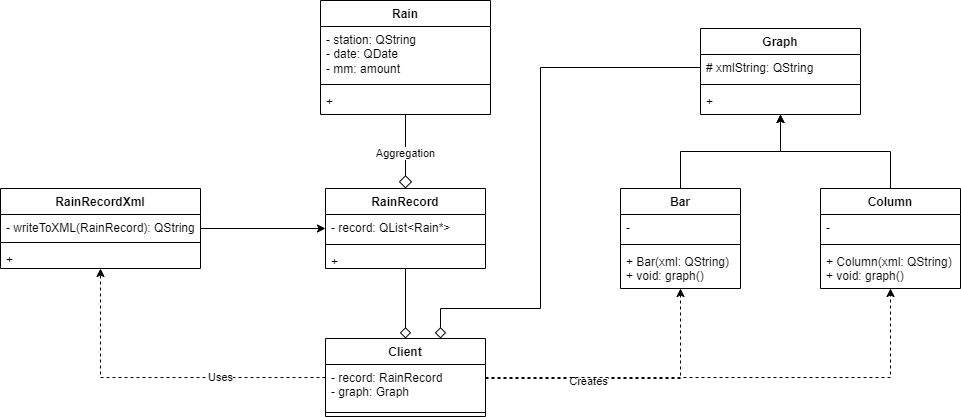

The diagram above was exported from draw.io. Its source (the exported page's mxGraphModel, read from the mxfile embedded in the PNG):
<mxGraphModel dx="1434" dy="798" grid="1" gridSize="10" guides="1" tooltips="1" connect="1" arrows="1" fold="1" page="1" pageScale="1" pageWidth="850" pageHeight="1100" math="0" shadow="0">
  <root>
    <mxCell id="0" />
    <mxCell id="1" parent="0" />
    <mxCell id="_FUImid5nTA5W7f7T-eS-9" style="edgeStyle=orthogonalEdgeStyle;rounded=0;orthogonalLoop=1;jettySize=auto;html=1;endArrow=diamond;endFill=0;endSize=11;" edge="1" parent="1" source="_FUImid5nTA5W7f7T-eS-1" target="_FUImid5nTA5W7f7T-eS-5">
      <mxGeometry relative="1" as="geometry" />
    </mxCell>
    <mxCell id="_FUImid5nTA5W7f7T-eS-30" value="Aggregation" style="edgeLabel;html=1;align=center;verticalAlign=middle;resizable=0;points=[];" vertex="1" connectable="0" parent="_FUImid5nTA5W7f7T-eS-9">
      <mxGeometry x="0.0143" y="-1" relative="1" as="geometry">
        <mxPoint as="offset" />
      </mxGeometry>
    </mxCell>
    <mxCell id="_FUImid5nTA5W7f7T-eS-1" value="Rain" style="swimlane;fontStyle=1;align=center;verticalAlign=top;childLayout=stackLayout;horizontal=1;startSize=26;horizontalStack=0;resizeParent=1;resizeParentMax=0;resizeLast=0;collapsible=1;marginBottom=0;whiteSpace=wrap;html=1;" vertex="1" parent="1">
      <mxGeometry x="340" y="92" width="170" height="114" as="geometry" />
    </mxCell>
    <mxCell id="_FUImid5nTA5W7f7T-eS-2" value="- station: QString&lt;br&gt;- date: QDate&lt;br&gt;- mm: amount" style="text;strokeColor=none;fillColor=none;align=left;verticalAlign=top;spacingLeft=4;spacingRight=4;overflow=hidden;rotatable=0;points=[[0,0.5],[1,0.5]];portConstraint=eastwest;whiteSpace=wrap;html=1;" vertex="1" parent="_FUImid5nTA5W7f7T-eS-1">
      <mxGeometry y="26" width="170" height="54" as="geometry" />
    </mxCell>
    <mxCell id="_FUImid5nTA5W7f7T-eS-3" value="" style="line;strokeWidth=1;fillColor=none;align=left;verticalAlign=middle;spacingTop=-1;spacingLeft=3;spacingRight=3;rotatable=0;labelPosition=right;points=[];portConstraint=eastwest;strokeColor=inherit;" vertex="1" parent="_FUImid5nTA5W7f7T-eS-1">
      <mxGeometry y="80" width="170" height="8" as="geometry" />
    </mxCell>
    <mxCell id="_FUImid5nTA5W7f7T-eS-4" value="+" style="text;strokeColor=none;fillColor=none;align=left;verticalAlign=top;spacingLeft=4;spacingRight=4;overflow=hidden;rotatable=0;points=[[0,0.5],[1,0.5]];portConstraint=eastwest;whiteSpace=wrap;html=1;" vertex="1" parent="_FUImid5nTA5W7f7T-eS-1">
      <mxGeometry y="88" width="170" height="26" as="geometry" />
    </mxCell>
    <mxCell id="_FUImid5nTA5W7f7T-eS-29" value="" style="edgeStyle=orthogonalEdgeStyle;rounded=0;orthogonalLoop=1;jettySize=auto;html=1;" edge="1" parent="1" source="_FUImid5nTA5W7f7T-eS-25" target="_FUImid5nTA5W7f7T-eS-5">
      <mxGeometry relative="1" as="geometry" />
    </mxCell>
    <mxCell id="_FUImid5nTA5W7f7T-eS-35" style="edgeStyle=orthogonalEdgeStyle;rounded=0;orthogonalLoop=1;jettySize=auto;html=1;endArrow=diamond;endFill=0;endSize=9;" edge="1" parent="1" source="_FUImid5nTA5W7f7T-eS-5" target="_FUImid5nTA5W7f7T-eS-31">
      <mxGeometry relative="1" as="geometry" />
    </mxCell>
    <mxCell id="_FUImid5nTA5W7f7T-eS-5" value="RainRecord" style="swimlane;fontStyle=1;align=center;verticalAlign=top;childLayout=stackLayout;horizontal=1;startSize=26;horizontalStack=0;resizeParent=1;resizeParentMax=0;resizeLast=0;collapsible=1;marginBottom=0;whiteSpace=wrap;html=1;" vertex="1" parent="1">
      <mxGeometry x="345" y="280" width="160" height="80" as="geometry" />
    </mxCell>
    <mxCell id="_FUImid5nTA5W7f7T-eS-6" value="- record: QList&amp;lt;Rain*&amp;gt;" style="text;strokeColor=none;fillColor=none;align=left;verticalAlign=top;spacingLeft=4;spacingRight=4;overflow=hidden;rotatable=0;points=[[0,0.5],[1,0.5]];portConstraint=eastwest;whiteSpace=wrap;html=1;" vertex="1" parent="_FUImid5nTA5W7f7T-eS-5">
      <mxGeometry y="26" width="160" height="26" as="geometry" />
    </mxCell>
    <mxCell id="_FUImid5nTA5W7f7T-eS-7" value="" style="line;strokeWidth=1;fillColor=none;align=left;verticalAlign=middle;spacingTop=-1;spacingLeft=3;spacingRight=3;rotatable=0;labelPosition=right;points=[];portConstraint=eastwest;strokeColor=inherit;" vertex="1" parent="_FUImid5nTA5W7f7T-eS-5">
      <mxGeometry y="52" width="160" height="8" as="geometry" />
    </mxCell>
    <mxCell id="_FUImid5nTA5W7f7T-eS-8" value="+" style="text;strokeColor=none;fillColor=none;align=left;verticalAlign=top;spacingLeft=4;spacingRight=4;overflow=hidden;rotatable=0;points=[[0,0.5],[1,0.5]];portConstraint=eastwest;whiteSpace=wrap;html=1;" vertex="1" parent="_FUImid5nTA5W7f7T-eS-5">
      <mxGeometry y="60" width="160" height="20" as="geometry" />
    </mxCell>
    <mxCell id="_FUImid5nTA5W7f7T-eS-18" value="" style="edgeStyle=orthogonalEdgeStyle;rounded=0;orthogonalLoop=1;jettySize=auto;html=1;" edge="1" parent="1" source="_FUImid5nTA5W7f7T-eS-14" target="_FUImid5nTA5W7f7T-eS-10">
      <mxGeometry relative="1" as="geometry" />
    </mxCell>
    <mxCell id="_FUImid5nTA5W7f7T-eS-10" value="Graph" style="swimlane;fontStyle=1;align=center;verticalAlign=top;childLayout=stackLayout;horizontal=1;startSize=26;horizontalStack=0;resizeParent=1;resizeParentMax=0;resizeLast=0;collapsible=1;marginBottom=0;whiteSpace=wrap;html=1;" vertex="1" parent="1">
      <mxGeometry x="720" y="120" width="160" height="86" as="geometry" />
    </mxCell>
    <mxCell id="_FUImid5nTA5W7f7T-eS-11" value="# xmlString: QString" style="text;strokeColor=none;fillColor=none;align=left;verticalAlign=top;spacingLeft=4;spacingRight=4;overflow=hidden;rotatable=0;points=[[0,0.5],[1,0.5]];portConstraint=eastwest;whiteSpace=wrap;html=1;" vertex="1" parent="_FUImid5nTA5W7f7T-eS-10">
      <mxGeometry y="26" width="160" height="26" as="geometry" />
    </mxCell>
    <mxCell id="_FUImid5nTA5W7f7T-eS-12" value="" style="line;strokeWidth=1;fillColor=none;align=left;verticalAlign=middle;spacingTop=-1;spacingLeft=3;spacingRight=3;rotatable=0;labelPosition=right;points=[];portConstraint=eastwest;strokeColor=inherit;" vertex="1" parent="_FUImid5nTA5W7f7T-eS-10">
      <mxGeometry y="52" width="160" height="8" as="geometry" />
    </mxCell>
    <mxCell id="_FUImid5nTA5W7f7T-eS-13" value="+" style="text;strokeColor=none;fillColor=none;align=left;verticalAlign=top;spacingLeft=4;spacingRight=4;overflow=hidden;rotatable=0;points=[[0,0.5],[1,0.5]];portConstraint=eastwest;whiteSpace=wrap;html=1;" vertex="1" parent="_FUImid5nTA5W7f7T-eS-10">
      <mxGeometry y="60" width="160" height="26" as="geometry" />
    </mxCell>
    <mxCell id="_FUImid5nTA5W7f7T-eS-14" value="Bar" style="swimlane;fontStyle=1;align=center;verticalAlign=top;childLayout=stackLayout;horizontal=1;startSize=26;horizontalStack=0;resizeParent=1;resizeParentMax=0;resizeLast=0;collapsible=1;marginBottom=0;whiteSpace=wrap;html=1;" vertex="1" parent="1">
      <mxGeometry x="640" y="280" width="120" height="100" as="geometry" />
    </mxCell>
    <mxCell id="_FUImid5nTA5W7f7T-eS-15" value="-" style="text;strokeColor=none;fillColor=none;align=left;verticalAlign=top;spacingLeft=4;spacingRight=4;overflow=hidden;rotatable=0;points=[[0,0.5],[1,0.5]];portConstraint=eastwest;whiteSpace=wrap;html=1;" vertex="1" parent="_FUImid5nTA5W7f7T-eS-14">
      <mxGeometry y="26" width="120" height="26" as="geometry" />
    </mxCell>
    <mxCell id="_FUImid5nTA5W7f7T-eS-16" value="" style="line;strokeWidth=1;fillColor=none;align=left;verticalAlign=middle;spacingTop=-1;spacingLeft=3;spacingRight=3;rotatable=0;labelPosition=right;points=[];portConstraint=eastwest;strokeColor=inherit;" vertex="1" parent="_FUImid5nTA5W7f7T-eS-14">
      <mxGeometry y="52" width="120" height="8" as="geometry" />
    </mxCell>
    <mxCell id="_FUImid5nTA5W7f7T-eS-17" value="+ Bar(xml: QString)&lt;br&gt;+ void: graph()" style="text;strokeColor=none;fillColor=none;align=left;verticalAlign=top;spacingLeft=4;spacingRight=4;overflow=hidden;rotatable=0;points=[[0,0.5],[1,0.5]];portConstraint=eastwest;whiteSpace=wrap;html=1;" vertex="1" parent="_FUImid5nTA5W7f7T-eS-14">
      <mxGeometry y="60" width="120" height="40" as="geometry" />
    </mxCell>
    <mxCell id="_FUImid5nTA5W7f7T-eS-24" style="edgeStyle=orthogonalEdgeStyle;rounded=0;orthogonalLoop=1;jettySize=auto;html=1;" edge="1" parent="1" source="_FUImid5nTA5W7f7T-eS-19" target="_FUImid5nTA5W7f7T-eS-10">
      <mxGeometry relative="1" as="geometry" />
    </mxCell>
    <mxCell id="_FUImid5nTA5W7f7T-eS-19" value="Column" style="swimlane;fontStyle=1;align=center;verticalAlign=top;childLayout=stackLayout;horizontal=1;startSize=26;horizontalStack=0;resizeParent=1;resizeParentMax=0;resizeLast=0;collapsible=1;marginBottom=0;whiteSpace=wrap;html=1;" vertex="1" parent="1">
      <mxGeometry x="840" y="280" width="140" height="100" as="geometry" />
    </mxCell>
    <mxCell id="_FUImid5nTA5W7f7T-eS-20" value="-" style="text;strokeColor=none;fillColor=none;align=left;verticalAlign=top;spacingLeft=4;spacingRight=4;overflow=hidden;rotatable=0;points=[[0,0.5],[1,0.5]];portConstraint=eastwest;whiteSpace=wrap;html=1;" vertex="1" parent="_FUImid5nTA5W7f7T-eS-19">
      <mxGeometry y="26" width="140" height="26" as="geometry" />
    </mxCell>
    <mxCell id="_FUImid5nTA5W7f7T-eS-21" value="" style="line;strokeWidth=1;fillColor=none;align=left;verticalAlign=middle;spacingTop=-1;spacingLeft=3;spacingRight=3;rotatable=0;labelPosition=right;points=[];portConstraint=eastwest;strokeColor=inherit;" vertex="1" parent="_FUImid5nTA5W7f7T-eS-19">
      <mxGeometry y="52" width="140" height="8" as="geometry" />
    </mxCell>
    <mxCell id="_FUImid5nTA5W7f7T-eS-22" value="+ Column(xml: QString)&lt;br&gt;+ void: graph()" style="text;strokeColor=none;fillColor=none;align=left;verticalAlign=top;spacingLeft=4;spacingRight=4;overflow=hidden;rotatable=0;points=[[0,0.5],[1,0.5]];portConstraint=eastwest;whiteSpace=wrap;html=1;" vertex="1" parent="_FUImid5nTA5W7f7T-eS-19">
      <mxGeometry y="60" width="140" height="40" as="geometry" />
    </mxCell>
    <mxCell id="_FUImid5nTA5W7f7T-eS-25" value="RainRecordXml" style="swimlane;fontStyle=1;align=center;verticalAlign=top;childLayout=stackLayout;horizontal=1;startSize=26;horizontalStack=0;resizeParent=1;resizeParentMax=0;resizeLast=0;collapsible=1;marginBottom=0;whiteSpace=wrap;html=1;" vertex="1" parent="1">
      <mxGeometry x="20" y="280" width="200" height="80" as="geometry" />
    </mxCell>
    <mxCell id="_FUImid5nTA5W7f7T-eS-26" value="- writeToXML(RainRecord): QString" style="text;strokeColor=none;fillColor=none;align=left;verticalAlign=top;spacingLeft=4;spacingRight=4;overflow=hidden;rotatable=0;points=[[0,0.5],[1,0.5]];portConstraint=eastwest;whiteSpace=wrap;html=1;" vertex="1" parent="_FUImid5nTA5W7f7T-eS-25">
      <mxGeometry y="26" width="200" height="24" as="geometry" />
    </mxCell>
    <mxCell id="_FUImid5nTA5W7f7T-eS-27" value="" style="line;strokeWidth=1;fillColor=none;align=left;verticalAlign=middle;spacingTop=-1;spacingLeft=3;spacingRight=3;rotatable=0;labelPosition=right;points=[];portConstraint=eastwest;strokeColor=inherit;" vertex="1" parent="_FUImid5nTA5W7f7T-eS-25">
      <mxGeometry y="50" width="200" height="8" as="geometry" />
    </mxCell>
    <mxCell id="_FUImid5nTA5W7f7T-eS-28" value="+" style="text;strokeColor=none;fillColor=none;align=left;verticalAlign=top;spacingLeft=4;spacingRight=4;overflow=hidden;rotatable=0;points=[[0,0.5],[1,0.5]];portConstraint=eastwest;whiteSpace=wrap;html=1;" vertex="1" parent="_FUImid5nTA5W7f7T-eS-25">
      <mxGeometry y="58" width="200" height="22" as="geometry" />
    </mxCell>
    <mxCell id="_FUImid5nTA5W7f7T-eS-37" style="edgeStyle=orthogonalEdgeStyle;rounded=0;orthogonalLoop=1;jettySize=auto;html=1;dashed=1;" edge="1" parent="1" source="_FUImid5nTA5W7f7T-eS-31" target="_FUImid5nTA5W7f7T-eS-14">
      <mxGeometry relative="1" as="geometry">
        <Array as="points">
          <mxPoint x="700" y="470" />
        </Array>
      </mxGeometry>
    </mxCell>
    <mxCell id="_FUImid5nTA5W7f7T-eS-38" value="Creates" style="edgeLabel;html=1;align=center;verticalAlign=middle;resizable=0;points=[];" vertex="1" connectable="0" parent="_FUImid5nTA5W7f7T-eS-37">
      <mxGeometry x="-0.2866" y="-2" relative="1" as="geometry">
        <mxPoint as="offset" />
      </mxGeometry>
    </mxCell>
    <mxCell id="_FUImid5nTA5W7f7T-eS-41" style="edgeStyle=orthogonalEdgeStyle;rounded=0;orthogonalLoop=1;jettySize=auto;html=1;dashed=1;" edge="1" parent="1" source="_FUImid5nTA5W7f7T-eS-31" target="_FUImid5nTA5W7f7T-eS-19">
      <mxGeometry relative="1" as="geometry" />
    </mxCell>
    <mxCell id="_FUImid5nTA5W7f7T-eS-43" style="edgeStyle=orthogonalEdgeStyle;rounded=0;orthogonalLoop=1;jettySize=auto;html=1;dashed=1;" edge="1" parent="1" source="_FUImid5nTA5W7f7T-eS-31" target="_FUImid5nTA5W7f7T-eS-25">
      <mxGeometry relative="1" as="geometry" />
    </mxCell>
    <mxCell id="_FUImid5nTA5W7f7T-eS-44" value="Uses" style="edgeLabel;html=1;align=center;verticalAlign=middle;resizable=0;points=[];" vertex="1" connectable="0" parent="_FUImid5nTA5W7f7T-eS-43">
      <mxGeometry x="-0.363" y="-1" relative="1" as="geometry">
        <mxPoint as="offset" />
      </mxGeometry>
    </mxCell>
    <mxCell id="_FUImid5nTA5W7f7T-eS-31" value="Client" style="swimlane;fontStyle=1;align=center;verticalAlign=top;childLayout=stackLayout;horizontal=1;startSize=26;horizontalStack=0;resizeParent=1;resizeParentMax=0;resizeLast=0;collapsible=1;marginBottom=0;whiteSpace=wrap;html=1;" vertex="1" parent="1">
      <mxGeometry x="345" y="430" width="160" height="78" as="geometry" />
    </mxCell>
    <mxCell id="_FUImid5nTA5W7f7T-eS-32" value="- record: RainRecord&lt;br&gt;- graph: Graph" style="text;strokeColor=none;fillColor=none;align=left;verticalAlign=top;spacingLeft=4;spacingRight=4;overflow=hidden;rotatable=0;points=[[0,0.5],[1,0.5]];portConstraint=eastwest;whiteSpace=wrap;html=1;" vertex="1" parent="_FUImid5nTA5W7f7T-eS-31">
      <mxGeometry y="26" width="160" height="44" as="geometry" />
    </mxCell>
    <mxCell id="_FUImid5nTA5W7f7T-eS-33" value="" style="line;strokeWidth=1;fillColor=none;align=left;verticalAlign=middle;spacingTop=-1;spacingLeft=3;spacingRight=3;rotatable=0;labelPosition=right;points=[];portConstraint=eastwest;strokeColor=inherit;" vertex="1" parent="_FUImid5nTA5W7f7T-eS-31">
      <mxGeometry y="70" width="160" height="8" as="geometry" />
    </mxCell>
    <mxCell id="_FUImid5nTA5W7f7T-eS-36" style="edgeStyle=orthogonalEdgeStyle;rounded=0;orthogonalLoop=1;jettySize=auto;html=1;endArrow=diamond;endFill=0;endSize=9;" edge="1" parent="1" source="_FUImid5nTA5W7f7T-eS-11" target="_FUImid5nTA5W7f7T-eS-31">
      <mxGeometry relative="1" as="geometry">
        <Array as="points">
          <mxPoint x="560" y="159" />
          <mxPoint x="560" y="400" />
          <mxPoint x="460" y="400" />
        </Array>
      </mxGeometry>
    </mxCell>
  </root>
</mxGraphModel>